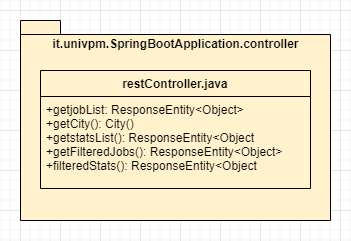

The diagram above was exported from draw.io. Its source (the exported page's mxGraphModel, read from the mxfile embedded in the PNG):
<mxGraphModel dx="1038" dy="547" grid="1" gridSize="10" guides="1" tooltips="1" connect="1" arrows="1" fold="1" page="1" pageScale="1" pageWidth="827" pageHeight="1169" math="0" shadow="0">
  <root>
    <mxCell id="0" />
    <mxCell id="1" parent="0" />
    <mxCell id="rbjYbrvaDuSPWLLsa1MX-1" value="it.univpm.SpringBootApplication.controller" style="shape=folder;fontStyle=1;spacingTop=10;tabWidth=40;tabHeight=14;tabPosition=left;html=1;verticalAlign=top;fillColor=#fff2cc;strokeColor=#000000;" vertex="1" parent="1">
      <mxGeometry x="200" y="90" width="310" height="200" as="geometry" />
    </mxCell>
    <mxCell id="rbjYbrvaDuSPWLLsa1MX-3" value="restController.java" style="swimlane;fontStyle=1;childLayout=stackLayout;horizontal=1;startSize=26;fillColor=none;horizontalStack=0;resizeParent=1;resizeParentMax=0;resizeLast=0;collapsible=1;marginBottom=0;verticalAlign=top;strokeColor=default;" vertex="1" parent="1">
      <mxGeometry x="220" y="140" width="270" height="118" as="geometry" />
    </mxCell>
    <mxCell id="rbjYbrvaDuSPWLLsa1MX-5" value="+getjobList: ResponseEntity&lt;Object&gt;&#10;+getCity(): City()&#10;+getstatsList(): ResponseEntity&lt;Object&#10;+getFilteredJobs(): ResponseEntity&lt;Object&gt;&#10;+filteredStats(): ResponseEntity&lt;Object&#10;" style="text;strokeColor=none;fillColor=none;align=left;verticalAlign=top;spacingLeft=4;spacingRight=4;overflow=hidden;rotatable=0;points=[[0,0.5],[1,0.5]];portConstraint=eastwest;" vertex="1" parent="rbjYbrvaDuSPWLLsa1MX-3">
      <mxGeometry y="26" width="270" height="92" as="geometry" />
    </mxCell>
  </root>
</mxGraphModel>